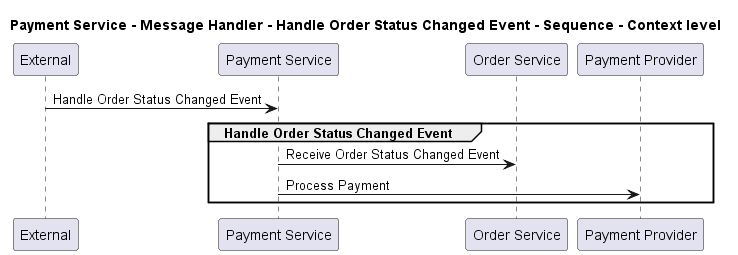

The diagram above was rendered by PlantUML. Its source (embedded in the PNG):
@startuml
!pragma layout smetana

title Payment Service - Message Handler - Handle Order Status Changed Event - Sequence - Context level

participant "External" as C4InterFlow.SoftwareSystems.ExternalSystem
participant "Payment Service" as ECommercePlatform.SoftwareSystems.PaymentService
participant "Order Service" as ECommercePlatform.SoftwareSystems.OrderService
participant "Payment Provider" as ECommercePlatform.SoftwareSystems.PaymentProvider

C4InterFlow.SoftwareSystems.ExternalSystem -> ECommercePlatform.SoftwareSystems.PaymentService : Handle Order Status Changed Event
group Handle Order Status Changed Event
ECommercePlatform.SoftwareSystems.PaymentService -> ECommercePlatform.SoftwareSystems.OrderService : Receive Order Status Changed Event
ECommercePlatform.SoftwareSystems.PaymentService -> ECommercePlatform.SoftwareSystems.PaymentProvider : Process Payment
end


@enduml